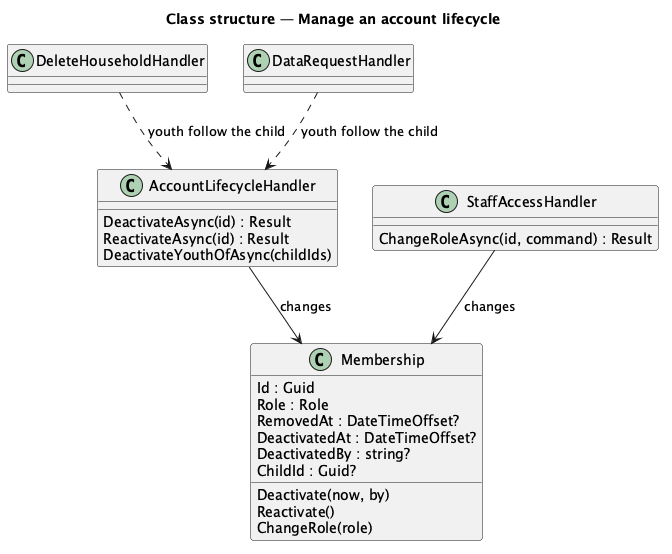

The diagram above was rendered by PlantUML. Its source (embedded in the PNG):
@startuml
title Class structure — Manage an account lifecycle
class Membership {
  Id : Guid
  Role : Role
  RemovedAt : DateTimeOffset?
  DeactivatedAt : DateTimeOffset?
  DeactivatedBy : string?
  ChildId : Guid?
  Deactivate(now, by)
  Reactivate()
  ChangeRole(role)
}
class AccountLifecycleHandler {
  DeactivateAsync(id) : Result
  ReactivateAsync(id) : Result
  DeactivateYouthOfAsync(childIds)
}
class StaffAccessHandler {
  ChangeRoleAsync(id, command) : Result
}
class DeleteHouseholdHandler
class DataRequestHandler
AccountLifecycleHandler --> Membership : changes
StaffAccessHandler --> Membership : changes
DeleteHouseholdHandler ..> AccountLifecycleHandler : youth follow the child
DataRequestHandler ..> AccountLifecycleHandler : youth follow the child
@enduml